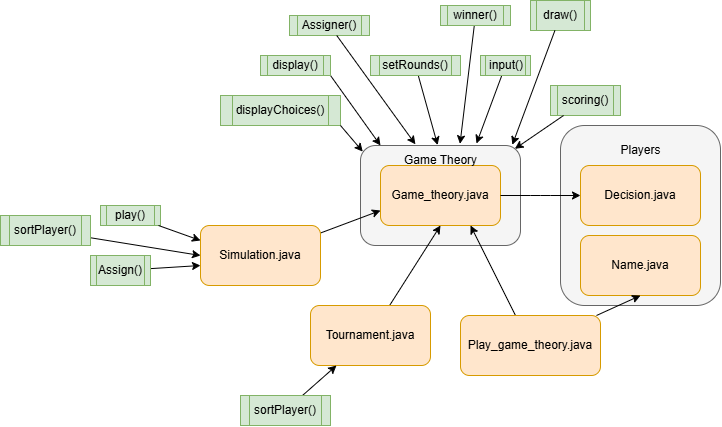

The diagram above was exported from draw.io. Its source (the exported page's mxGraphModel, read from the mxfile embedded in the PNG):
<mxGraphModel dx="2189" dy="1345" grid="1" gridSize="10" guides="1" tooltips="1" connect="1" arrows="1" fold="1" page="1" pageScale="1" pageWidth="1169" pageHeight="827" math="0" shadow="0">
  <root>
    <mxCell id="0" />
    <mxCell id="1" parent="0" />
    <mxCell id="3" value="" style="rounded=1;whiteSpace=wrap;html=1;fillColor=#f5f5f5;fontColor=#333333;strokeColor=#666666;" vertex="1" parent="1">
      <mxGeometry x="-90" y="-130" width="160" height="100" as="geometry" />
    </mxCell>
    <mxCell id="4" value="Game_theory.java" style="rounded=1;whiteSpace=wrap;html=1;fillColor=#ffe6cc;strokeColor=#d79b00;" vertex="1" parent="1">
      <mxGeometry x="-70" y="-110" width="120" height="60" as="geometry" />
    </mxCell>
    <mxCell id="5" value="Game Theory" style="text;html=1;align=center;verticalAlign=middle;resizable=0;points=[];autosize=1;strokeColor=none;fillColor=none;" vertex="1" parent="1">
      <mxGeometry x="-60" y="-130" width="100" height="30" as="geometry" />
    </mxCell>
    <mxCell id="6" value="" style="rounded=1;whiteSpace=wrap;html=1;fillColor=#f5f5f5;strokeColor=#666666;fontColor=#333333;" vertex="1" parent="1">
      <mxGeometry x="110" y="-150" width="160" height="180" as="geometry" />
    </mxCell>
    <mxCell id="7" value="Players" style="text;html=1;align=center;verticalAlign=middle;resizable=0;points=[];autosize=1;strokeColor=none;fillColor=none;" vertex="1" parent="1">
      <mxGeometry x="160" y="-140" width="60" height="30" as="geometry" />
    </mxCell>
    <mxCell id="8" value="Decision.java" style="rounded=1;whiteSpace=wrap;html=1;fillColor=#ffe6cc;strokeColor=#d79b00;" vertex="1" parent="1">
      <mxGeometry x="130" y="-110" width="120" height="60" as="geometry" />
    </mxCell>
    <mxCell id="9" value="Name.java" style="rounded=1;whiteSpace=wrap;html=1;fillColor=#ffe6cc;strokeColor=#d79b00;" vertex="1" parent="1">
      <mxGeometry x="130" y="-40" width="120" height="60" as="geometry" />
    </mxCell>
    <mxCell id="13" style="edgeStyle=none;html=1;entryX=0.5;entryY=1;entryDx=0;entryDy=0;" edge="1" parent="1" source="10" target="9">
      <mxGeometry relative="1" as="geometry" />
    </mxCell>
    <mxCell id="14" style="edgeStyle=none;html=1;entryX=0.75;entryY=1;entryDx=0;entryDy=0;" edge="1" parent="1" source="10" target="4">
      <mxGeometry relative="1" as="geometry" />
    </mxCell>
    <mxCell id="10" value="Play_game_theory.java" style="rounded=1;whiteSpace=wrap;html=1;fillColor=#ffe6cc;strokeColor=#d79b00;" vertex="1" parent="1">
      <mxGeometry x="10" y="40" width="140" height="60" as="geometry" />
    </mxCell>
    <mxCell id="15" style="edgeStyle=none;html=1;entryX=0.5;entryY=1;entryDx=0;entryDy=0;" edge="1" parent="1" source="11" target="4">
      <mxGeometry relative="1" as="geometry" />
    </mxCell>
    <mxCell id="11" value="Tournament.java" style="rounded=1;whiteSpace=wrap;html=1;fillColor=#ffe6cc;strokeColor=#d79b00;" vertex="1" parent="1">
      <mxGeometry x="-140" y="30" width="120" height="60" as="geometry" />
    </mxCell>
    <mxCell id="20" style="edgeStyle=none;html=1;entryX=0;entryY=0.75;entryDx=0;entryDy=0;" edge="1" parent="1" source="12" target="4">
      <mxGeometry relative="1" as="geometry" />
    </mxCell>
    <mxCell id="12" value="Simulation.java" style="rounded=1;whiteSpace=wrap;html=1;fillColor=#ffe6cc;strokeColor=#d79b00;" vertex="1" parent="1">
      <mxGeometry x="-250" y="-50" width="120" height="60" as="geometry" />
    </mxCell>
    <mxCell id="21" style="edgeStyle=none;html=1;exitX=1;exitY=0.5;exitDx=0;exitDy=0;entryX=0;entryY=0.5;entryDx=0;entryDy=0;" edge="1" parent="1" source="4" target="8">
      <mxGeometry relative="1" as="geometry">
        <Array as="points">
          <mxPoint x="90" y="-80" />
        </Array>
      </mxGeometry>
    </mxCell>
    <mxCell id="22" value="Assigner()" style="shape=process;whiteSpace=wrap;html=1;backgroundOutline=1;fillColor=#d5e8d4;strokeColor=#82b366;" vertex="1" parent="1">
      <mxGeometry x="-161" y="-260" width="80" height="20" as="geometry" />
    </mxCell>
    <mxCell id="35" value="" style="edgeStyle=none;html=1;entryX=0.482;entryY=-0.004;entryDx=0;entryDy=0;entryPerimeter=0;" edge="1" parent="1" source="23" target="3">
      <mxGeometry relative="1" as="geometry" />
    </mxCell>
    <mxCell id="23" value="setRounds()" style="shape=process;whiteSpace=wrap;html=1;backgroundOutline=1;fillColor=#d5e8d4;strokeColor=#82b366;" vertex="1" parent="1">
      <mxGeometry x="-80" y="-220" width="90" height="20" as="geometry" />
    </mxCell>
    <mxCell id="34" value="" style="edgeStyle=none;html=1;entryX=0.725;entryY=-0.02;entryDx=0;entryDy=0;entryPerimeter=0;" edge="1" parent="1" source="24" target="3">
      <mxGeometry relative="1" as="geometry" />
    </mxCell>
    <mxCell id="24" value="input()" style="shape=process;whiteSpace=wrap;html=1;backgroundOutline=1;fillColor=#d5e8d4;strokeColor=#82b366;" vertex="1" parent="1">
      <mxGeometry x="30" y="-220" width="50" height="20" as="geometry" />
    </mxCell>
    <mxCell id="25" value="scoring()" style="shape=process;whiteSpace=wrap;html=1;backgroundOutline=1;fillColor=#d5e8d4;strokeColor=#82b366;" vertex="1" parent="1">
      <mxGeometry x="100" y="-190" width="70" height="30" as="geometry" />
    </mxCell>
    <mxCell id="26" value="draw()" style="shape=process;whiteSpace=wrap;html=1;backgroundOutline=1;fillColor=#d5e8d4;strokeColor=#82b366;" vertex="1" parent="1">
      <mxGeometry x="80" y="-275" width="60" height="30" as="geometry" />
    </mxCell>
    <mxCell id="40" value="" style="edgeStyle=none;html=1;entryX=0.622;entryY=-0.017;entryDx=0;entryDy=0;entryPerimeter=0;" edge="1" parent="1" source="27" target="3">
      <mxGeometry relative="1" as="geometry" />
    </mxCell>
    <mxCell id="27" value="winner()" style="shape=process;whiteSpace=wrap;html=1;backgroundOutline=1;fillColor=#d5e8d4;strokeColor=#82b366;" vertex="1" parent="1">
      <mxGeometry x="-10" y="-270" width="70" height="20" as="geometry" />
    </mxCell>
    <mxCell id="38" style="edgeStyle=none;html=1;exitX=1;exitY=1;exitDx=0;exitDy=0;" edge="1" parent="1" source="30">
      <mxGeometry relative="1" as="geometry">
        <mxPoint x="-70" y="-130" as="targetPoint" />
      </mxGeometry>
    </mxCell>
    <mxCell id="30" value="display()" style="shape=process;whiteSpace=wrap;html=1;backgroundOutline=1;fillColor=#d5e8d4;strokeColor=#82b366;" vertex="1" parent="1">
      <mxGeometry x="-190" y="-220" width="70" height="20" as="geometry" />
    </mxCell>
    <mxCell id="31" value="displayChoices()" style="shape=process;whiteSpace=wrap;html=1;backgroundOutline=1;fillColor=#d5e8d4;strokeColor=#82b366;" vertex="1" parent="1">
      <mxGeometry x="-230" y="-180" width="120" height="30" as="geometry" />
    </mxCell>
    <mxCell id="37" style="edgeStyle=none;html=1;entryX=0.343;entryY=-0.012;entryDx=0;entryDy=0;entryPerimeter=0;" edge="1" parent="1" source="22" target="3">
      <mxGeometry relative="1" as="geometry">
        <mxPoint x="20" y="-160" as="targetPoint" />
      </mxGeometry>
    </mxCell>
    <mxCell id="39" style="edgeStyle=none;html=1;exitX=1;exitY=1;exitDx=0;exitDy=0;entryX=0.014;entryY=0.061;entryDx=0;entryDy=0;entryPerimeter=0;" edge="1" parent="1" source="31" target="3">
      <mxGeometry relative="1" as="geometry" />
    </mxCell>
    <mxCell id="41" style="edgeStyle=none;html=1;entryX=0.965;entryY=0.033;entryDx=0;entryDy=0;entryPerimeter=0;" edge="1" parent="1" source="25" target="3">
      <mxGeometry relative="1" as="geometry" />
    </mxCell>
    <mxCell id="42" style="edgeStyle=none;html=1;entryX=0.949;entryY=-0.007;entryDx=0;entryDy=0;entryPerimeter=0;" edge="1" parent="1" source="26" target="3">
      <mxGeometry relative="1" as="geometry" />
    </mxCell>
    <mxCell id="43" value="play()" style="shape=process;whiteSpace=wrap;html=1;backgroundOutline=1;fillColor=#d5e8d4;strokeColor=#82b366;" vertex="1" parent="1">
      <mxGeometry x="-350" y="-70" width="60" height="20" as="geometry" />
    </mxCell>
    <mxCell id="47" style="edgeStyle=none;html=1;entryX=0;entryY=0.5;entryDx=0;entryDy=0;" edge="1" parent="1" source="44" target="12">
      <mxGeometry relative="1" as="geometry" />
    </mxCell>
    <mxCell id="44" value="sortPlayer()" style="shape=process;whiteSpace=wrap;html=1;backgroundOutline=1;fillColor=#d5e8d4;strokeColor=#82b366;" vertex="1" parent="1">
      <mxGeometry x="-450" y="-60" width="90" height="30" as="geometry" />
    </mxCell>
    <mxCell id="48" value="" style="edgeStyle=none;html=1;" edge="1" parent="1" source="45">
      <mxGeometry relative="1" as="geometry">
        <mxPoint x="-250" y="-10" as="targetPoint" />
      </mxGeometry>
    </mxCell>
    <mxCell id="45" value="Assign()" style="shape=process;whiteSpace=wrap;html=1;backgroundOutline=1;fillColor=#d5e8d4;strokeColor=#82b366;" vertex="1" parent="1">
      <mxGeometry x="-360" y="-20" width="60" height="30" as="geometry" />
    </mxCell>
    <mxCell id="46" style="edgeStyle=none;html=1;entryX=0;entryY=0.25;entryDx=0;entryDy=0;" edge="1" parent="1" source="43" target="12">
      <mxGeometry relative="1" as="geometry" />
    </mxCell>
    <mxCell id="52" value="" style="edgeStyle=none;html=1;" edge="1" parent="1" source="51" target="11">
      <mxGeometry relative="1" as="geometry" />
    </mxCell>
    <mxCell id="51" value="sortPlayer()" style="shape=process;whiteSpace=wrap;html=1;backgroundOutline=1;fillColor=#d5e8d4;strokeColor=#82b366;" vertex="1" parent="1">
      <mxGeometry x="-210" y="120" width="90" height="30" as="geometry" />
    </mxCell>
  </root>
</mxGraphModel>